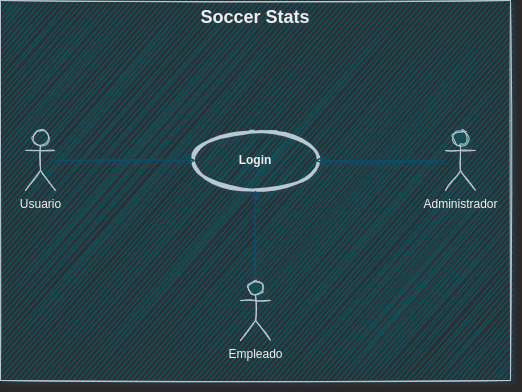

The diagram above was exported from draw.io. Its source (the exported page's mxGraphModel, read from the mxfile embedded in the PNG):
<mxGraphModel dx="1422" dy="766" grid="1" gridSize="10" guides="1" tooltips="1" connect="1" arrows="1" fold="1" page="0" pageScale="1" pageWidth="827" pageHeight="1169" math="0" shadow="1">
  <root>
    <mxCell id="0" />
    <mxCell id="1" parent="0" />
    <mxCell id="KjR3E0yDg_1AwPi--ssJ-1" value="&lt;font style=&quot;font-size: 18px&quot;&gt;Soccer Stats&lt;/font&gt;" style="shape=rect;html=1;verticalAlign=top;fontStyle=1;whiteSpace=wrap;align=center;fillColor=#09555B;strokeColor=#BAC8D3;fontColor=#EEEEEE;sketch=1;" parent="1" vertex="1">
      <mxGeometry x="275" y="80" width="510" height="380" as="geometry" />
    </mxCell>
    <mxCell id="KjR3E0yDg_1AwPi--ssJ-2" value="Login" style="shape=ellipse;html=1;strokeWidth=3;fontStyle=1;whiteSpace=wrap;align=center;perimeter=ellipsePerimeter;fillColor=#09555B;strokeColor=#BAC8D3;fontColor=#EEEEEE;sketch=1;" parent="1" vertex="1">
      <mxGeometry x="470" y="210" width="120" height="60" as="geometry" />
    </mxCell>
    <mxCell id="KjR3E0yDg_1AwPi--ssJ-8" style="rounded=0;orthogonalLoop=1;jettySize=auto;html=1;strokeColor=#0B4D6A;sketch=1;" parent="1" source="KjR3E0yDg_1AwPi--ssJ-3" target="KjR3E0yDg_1AwPi--ssJ-2" edge="1">
      <mxGeometry relative="1" as="geometry" />
    </mxCell>
    <mxCell id="KjR3E0yDg_1AwPi--ssJ-3" value="Usuario&lt;br&gt;" style="shape=umlActor;html=1;verticalLabelPosition=bottom;verticalAlign=top;align=center;fillColor=#09555B;strokeColor=#BAC8D3;fontColor=#EEEEEE;sketch=1;" parent="1" vertex="1">
      <mxGeometry x="300" y="210" width="30" height="60" as="geometry" />
    </mxCell>
    <mxCell id="KjR3E0yDg_1AwPi--ssJ-10" style="edgeStyle=none;rounded=0;orthogonalLoop=1;jettySize=auto;html=1;entryX=0.5;entryY=1;entryDx=0;entryDy=0;strokeColor=#0B4D6A;sketch=1;" parent="1" source="KjR3E0yDg_1AwPi--ssJ-4" target="KjR3E0yDg_1AwPi--ssJ-2" edge="1">
      <mxGeometry relative="1" as="geometry" />
    </mxCell>
    <mxCell id="KjR3E0yDg_1AwPi--ssJ-4" value="Empleado" style="shape=umlActor;html=1;verticalLabelPosition=bottom;verticalAlign=top;align=center;fillColor=#09555B;strokeColor=#BAC8D3;fontColor=#EEEEEE;sketch=1;" parent="1" vertex="1">
      <mxGeometry x="515" y="360" width="30" height="60" as="geometry" />
    </mxCell>
    <mxCell id="KjR3E0yDg_1AwPi--ssJ-9" style="edgeStyle=none;rounded=0;orthogonalLoop=1;jettySize=auto;html=1;entryX=1;entryY=0.5;entryDx=0;entryDy=0;strokeColor=#0B4D6A;sketch=1;" parent="1" source="KjR3E0yDg_1AwPi--ssJ-5" target="KjR3E0yDg_1AwPi--ssJ-2" edge="1">
      <mxGeometry relative="1" as="geometry" />
    </mxCell>
    <mxCell id="KjR3E0yDg_1AwPi--ssJ-5" value="Administrador" style="shape=umlActor;html=1;verticalLabelPosition=bottom;verticalAlign=top;align=center;fillColor=#09555B;strokeColor=#BAC8D3;fontColor=#EEEEEE;sketch=1;" parent="1" vertex="1">
      <mxGeometry x="720" y="210" width="30" height="60" as="geometry" />
    </mxCell>
  </root>
</mxGraphModel>